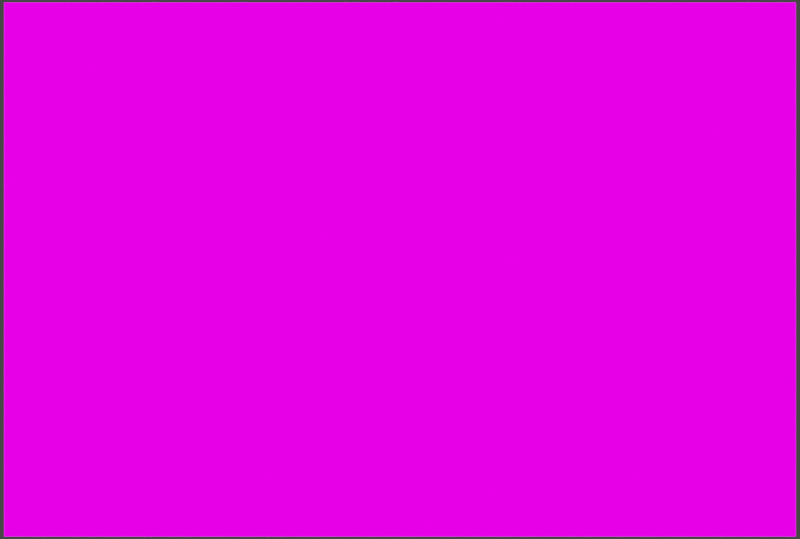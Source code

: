 # Source: automated.blend  (saved by Blender 5.0.119; exported with 4.5.12 LTS)
import bpy
from mathutils import Matrix  # noqa: F401  (used for matrix-valued properties, if any)

bpy.ops.wm.read_factory_settings(use_empty=True)
scene = bpy.context.scene
scene.name = 'Scene'

# ---- collections
col_collection = bpy.data.collections.new('Collection'); scene.collection.children.link(col_collection)

# ---- images (referenced by path relative to the original .blend; pixels are not part of the script)
import os
ASSET_DIR = os.environ.get("B2B_ASSET_DIR", "")  # directory of the original .blend (textures are referenced by path, not embedded)
HERE = os.path.dirname(os.path.abspath(__file__))  # packed textures are extracted next to this script under _unpacked/

def load_image(name, relpath, width, height, colorspace="sRGB"):
    """Load a texture the original file referenced (path relative to the .blend, or extracted next to this script)."""
    p = next((c for c in (os.path.join(HERE, relpath), os.path.join(ASSET_DIR, relpath)) if relpath and os.path.exists(c)), "")
    if p:
        img = bpy.data.images.load(p, check_existing=True)
        img.name = name
    else:  # same state as the original file: an image datablock whose file is absent (Cycles renders it pink)
        img = bpy.data.images.new(name, width, height)
        img.source = "FILE"
        img.filepath = "//" + (relpath or name)
    img.colorspace_settings.name = colorspace
    return img
img_aoi_mask_png = load_image('aoi_mask.png', 'output/aoi_mask.png', 1024, 1024, 'sRGB')
img_dem_rendered_png = load_image('dem_rendered.png', 'output/dem_rendered.png', 1024, 1024, 'sRGB')
img_water_mask_png = load_image('water_mask.png', 'output/water_mask.png', 1024, 1024, 'sRGB')
img_sentinel_rgb_tif_001 = load_image('sentinel_rgb.tif.001', 'output/sentinel/sentinel_rgb.tif', 1024, 1024, 'sRGB')

# ---- materials (node trees are filled in below, after node groups)
mat_material_001 = bpy.data.materials.new('Material.001')
mat_material_001.displacement_method = 'DISPLACEMENT'
mat_material_001.use_backface_culling_lightprobe_volume = False

# ---- material node trees
mat_material_001.use_nodes = True; mat_material_001.node_tree.nodes.clear()
_N = mat_material_001.node_tree.nodes; _L = mat_material_001.node_tree.links
n0 = _N.new('ShaderNodeOutputMaterial'); n0.name = 'Material Output'; n0.location = (1304, 232)
n1 = _N.new('ShaderNodeDisplacement'); n1.name = 'Displacement'; n1.location = (627, -578)
n1.inputs[2].default_value = 1.0
n2 = _N.new('ShaderNodeTexImage'); n2.name = 'Image Texture.001'; n2.location = (-212, 243)
n2.image = img_aoi_mask_png
n3 = _N.new('ShaderNodeTexImage'); n3.name = 'Image Texture'; n3.location = (-558, -376)
n3.image = img_dem_rendered_png
n4 = _N.new('ShaderNodeMix'); n4.name = 'Mix'; n4.location = (112, -7)
n4.data_type = 'RGBA'
n4.inputs[6].default_value = (0.8388, 0.8308, 1.0, 1.0)
n5 = _N.new('ShaderNodeBsdfPrincipled'); n5.name = 'Principled BSDF'; n5.location = (709, 489)
n5.distribution = 'GGX'
n5.subsurface_method = 'BURLEY'
n5.inputs[2].default_value = 1.0
n5.inputs[3].default_value = 1.45
n5.inputs[13].default_value = 0.0
n5.inputs[27].default_value = (0.0, 0.0, 0.0, 1.0)
n5.inputs[28].default_value = 1.0
n6 = _N.new('ShaderNodeValToRGB'); n6.name = 'ColorRamp'; n6.location = (-213, -92)
n6.color_ramp.interpolation = 'EASE'
while len(n6.color_ramp.elements) > 1: n6.color_ramp.elements.remove(n6.color_ramp.elements[-1])
n6.color_ramp.elements[0].position = 0.02174; n6.color_ramp.elements[0].color = (0.3339, 0.5488, 0.2754, 1.0)
_e = n6.color_ramp.elements.new(0.4348); _e.color = (0.01933, 0.09764, 0.03403, 1.0)
n7 = _N.new('ShaderNodeTexImage'); n7.name = 'Image Texture.002'; n7.location = (-205, 547)
n7.image = img_water_mask_png
n8 = _N.new('ShaderNodeMix'); n8.name = 'Mix.001'; n8.location = (323, 123)
n8.data_type = 'RGBA'
n8.inputs[7].default_value = (0.05911, 0.2841, 0.5, 1.0)
n9 = _N.new('ShaderNodeMix'); n9.name = 'Mix.002'; n9.location = (322, 528)
n9.data_type = 'RGBA'
n9.inputs[6].default_value = (0.8044, 0.9782, 1.0, 1.0)
n10 = _N.new('ShaderNodeTexImage'); n10.name = 'Image Texture.003'; n10.location = (-209, 863)
n10.image = img_sentinel_rgb_tif_001
n11 = _N.new('ShaderNodeMix'); n11.name = 'Mix.003'; n11.location = (530, 206)
n11.data_type = 'RGBA'
n11.inputs[6].default_value = (0.8044, 0.9782, 1.0, 1.0)
_L.new(n1.outputs[0], n0.inputs[2])
_L.new(n3.outputs[0], n1.inputs[0])
_L.new(n5.outputs[0], n0.inputs[0])
_L.new(n3.outputs[0], n6.inputs[0])
_L.new(n2.outputs[1], n4.inputs[0])
_L.new(n6.outputs[0], n4.inputs[7])
_L.new(n4.outputs[2], n8.inputs[6])
_L.new(n2.outputs[1], n9.inputs[0])
_L.new(n10.outputs[0], n9.inputs[7])
_L.new(n7.outputs[1], n8.inputs[0])
_L.new(n8.outputs[2], n11.inputs[7])
_L.new(n2.outputs[1], n11.inputs[0])
_L.new(n9.outputs[2], n5.inputs[0])
n0.is_active_output = True

# ---- world
world_world = bpy.data.worlds.new('World'); scene.world = world_world
world_world.use_nodes = True; world_world.node_tree.nodes.clear()
_N = world_world.node_tree.nodes; _L = world_world.node_tree.links
n0 = _N.new('ShaderNodeOutputWorld'); n0.name = 'World Output'; n0.location = (300, 300)
n1 = _N.new('ShaderNodeBackground'); n1.name = 'Background'; n1.location = (10, 300)
n1.inputs[0].default_value = (0.05088, 0.05088, 0.05088, 1.0)
_L.new(n1.outputs[0], n0.inputs[0])
n0.is_active_output = True
world_world.color = (0.05088, 0.05088, 0.05088)
world_world.use_sun_shadow = False
world_world.sun_shadow_jitter_overblur = 0.0

# ---- cameras
cam_camera = bpy.data.cameras.new('Camera')
cam_camera.type = 'ORTHO'
cam_camera.clip_end = 100.0
cam_camera.lens = 47.0
cam_camera.ortho_scale = 9.514

# ---- lights
light_light = bpy.data.lights.new('Light', 'SUN')
light_light.transmission_factor = 0.0
light_light.angle = 0.6981
light_light.shadow_soft_size = 0.1
light_light.shadow_cascade_max_distance = 1000.0

# ---- meshes
me_plane = bpy.data.meshes.new('Plane')
me_plane.from_pydata([(-1.0, -1.0, 0.0), (1.0, -1.0, 0.0), (-1.0, 1.0, 0.0), (1.0, 1.0, 0.0)], [], [(0, 1, 3, 2)])
_uv = me_plane.uv_layers.new(name='UVMap')
_uv.uv.foreach_set('vector', [0.0, 0.0, 1.0, 0.0, 1.0, 1.0, 0.0, 1.0])
me_plane.materials.append(mat_material_001)
me_plane.use_remesh_fix_poles = True
me_plane.use_remesh_preserve_attributes = False
me_plane.use_mirror_vertex_groups = False
me_plane.update()

# ---- objects
ob_light = bpy.data.objects.new('Light', light_light)
ob_camera = bpy.data.objects.new('Camera', cam_camera)
ob_plane = bpy.data.objects.new('Plane', me_plane)

# ---- transforms, parenting, visibility, modifiers, constraints
ob_light.location = (4.076, 1.005, 5.904)
ob_light.rotation_euler = (0.0, 0.7854, 2.356)
ob_light.lock_rotations_4d = False
ob_light.empty_display_type = 'ARROWS'
ob_light.color = (0.0, 0.0, 0.0, 0.0)
ob_light.lineart.crease_threshold = 0.0
ob_camera.location = (0.0, 0.0, 81.44)
ob_camera.lock_rotations_4d = False
ob_camera.empty_display_type = 'ARROWS'
ob_camera.color = (0.0, 0.0, 0.0, 0.0)
ob_camera.display_type = 'WIRE'
ob_camera.lineart.crease_threshold = 0.0
ob_plane.location = (0.0, 0.0, 0.0)
ob_plane.scale = (4.707, 3.174, 1.0)
ob_plane.lineart.crease_threshold = 0.0
ob_plane.cycles.use_adaptive_subdivision = True
_m = ob_plane.modifiers.new('Subdivision', 'SUBSURF')
_m.uv_smooth = 'PRESERVE_CORNERS'
_m.subdivision_type = 'SIMPLE'

# ---- collection membership
col_collection.objects.link(ob_light)
col_collection.objects.link(ob_camera)
col_collection.objects.link(ob_plane)

# ---- scene / render settings (as saved in the file)
scene.camera = ob_camera
scene.frame_start = 1; scene.frame_end = 250; scene.frame_set(1)
scene.render.engine = 'CYCLES'
scene.render.resolution_x = 4707
scene.render.resolution_y = 3174
scene.render.resolution_percentage = 45
scene.render.bake_bias = 0.0
scene.render.bake_samples = 0
scene.cycles.feature_set = 'EXPERIMENTAL'
scene.cycles.samples = 200
scene.cycles.sampling_pattern = 'TABULATED_SOBOL'
scene.cycles.use_adaptive_sampling = False
scene.cycles.use_light_tree = False
scene.view_settings.view_transform = 'Filmic'
bpy.context.view_layer.update()
